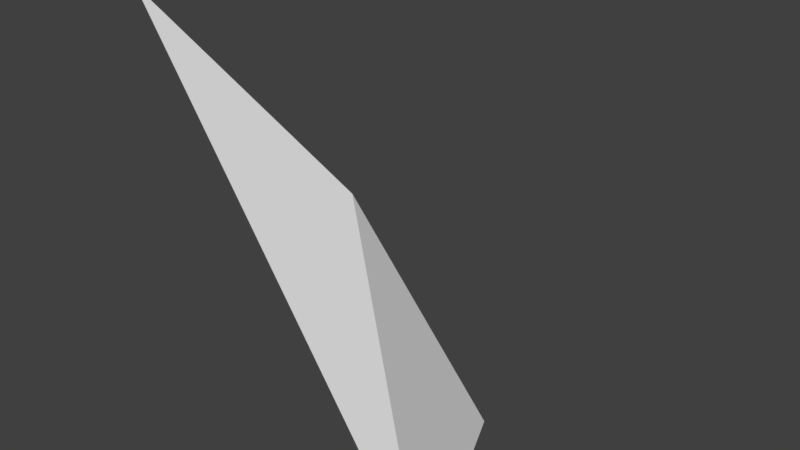 # Source: Mod_Cliff_Corner.blend  (saved by Blender 2.80.75; exported with 4.5.12 LTS)
import bpy
from mathutils import Matrix  # noqa: F401  (used for matrix-valued properties, if any)

bpy.ops.wm.read_factory_settings(use_empty=True)
scene = bpy.context.scene
scene.name = 'Scene'

# ---- collections
col_collection_1 = bpy.data.collections.new('Collection 1'); scene.collection.children.link(col_collection_1)

# ---- materials (node trees are filled in below, after node groups)
mat_tileset = bpy.data.materials.new('Tileset')
mat_tileset.alpha_threshold = 0.0
mat_tileset.use_transparent_shadow = False
mat_tileset.roughness = 0.5
mat_tileset.line_color = (0.0, 0.0, 0.0, 1.0)

# ---- material node trees

# ---- world
world_world = bpy.data.worlds.new('World'); scene.world = world_world
world_world.color = (0.05088, 0.05088, 0.05088)
world_world.use_sun_shadow = False
world_world.sun_shadow_jitter_overblur = 0.0
world_world.cycles.sampling_method = 'MANUAL'

# ---- meshes
me_cube = bpy.data.meshes.new('Cube')
me_cube.from_pydata([(0.0, 0.5, 0.0), (0.5, 0.0, 0.0), (0.0, 0.0, 0.75), (0.35, 0.35, 0.0), (0.25, 0.0, 0.375), (0.0, 0.25, 0.375), (0.2, 0.2, 0.43)], [], [(1, 3, 6, 4), (2, 6, 5), (5, 6, 3, 0), (4, 6, 2)])
_uv = me_cube.uv_layers.new(name='UVMap')
_uv.uv.foreach_set('vector', [0.0, 0.03125, 0.1562, 0.03125, 0.1562, 0.25, 0.0625, 0.25, 0.125, 0.75, 0.125, 0.5312, 0.2188, 0.5312, 0.125, 0.25, 0.03125, 0.25, 0.03125, 0.03125, 0.1875, 0.03125, 0.03125, 0.5312, 0.125, 0.5312, 0.125, 0.75])
me_cube.materials.append(mat_tileset)
me_cube.use_remesh_preserve_volume = False
me_cube.use_remesh_preserve_attributes = False
me_cube.use_mirror_vertex_groups = False
me_cube.update()

# ---- objects
ob_model = bpy.data.objects.new('Model', me_cube)

# ---- transforms, parenting, visibility, modifiers, constraints
ob_model.location = (0.0, 0.0, 0.0)
ob_model.lock_rotations_4d = False
ob_model.empty_display_type = 'ARROWS'
ob_model.lineart.crease_threshold = 0.0
_vg = ob_model.vertex_groups.new(name='Group')

# ---- collection membership
col_collection_1.objects.link(ob_model)

# ---- scene / render settings (as saved in the file)
scene.frame_start = 1; scene.frame_end = 250; scene.frame_set(1)
scene.render.engine = 'BLENDER_EEVEE_NEXT'
scene.render.resolution_percentage = 50
scene.render.dither_intensity = 0.0
scene.cycles.use_denoising = False
scene.cycles.samples = 128
scene.cycles.sampling_pattern = 'TABULATED_SOBOL'
scene.cycles.use_adaptive_sampling = False
scene.cycles.use_light_tree = False
scene.cycles.blur_glossy = 0.0
scene.cycles.sample_clamp_indirect = 0.0
scene.view_settings.view_transform = 'Standard'
bpy.context.view_layer.update()

# ---- added for rendering (the .blend has no active camera and no usable light): camera, sun
cam_auto = bpy.data.cameras.new('AutoCamera')
cam_auto.lens = 50.0
cam_auto.sensor_width = 36.0
cam_auto.clip_end = 1000.0
ob_auto_camera = bpy.data.objects.new('AutoCamera', cam_auto)
scene.collection.objects.link(ob_auto_camera)
ob_auto_camera.location = (1.2037, -0.89444, 1.13796)
ob_auto_camera.rotation_euler = (1.09748, -7.21219e-08, 0.694738)
scene.camera = ob_auto_camera
light_auto_sun = bpy.data.lights.new('AutoSun', 'SUN')
light_auto_sun.energy = 3.0
light_auto_sun.angle = 0.0523599
ob_auto_sun = bpy.data.objects.new('AutoSun', light_auto_sun)
scene.collection.objects.link(ob_auto_sun)
ob_auto_sun.rotation_euler = (0.872665, 0.174533, 0.523599)
bpy.context.view_layer.update()
